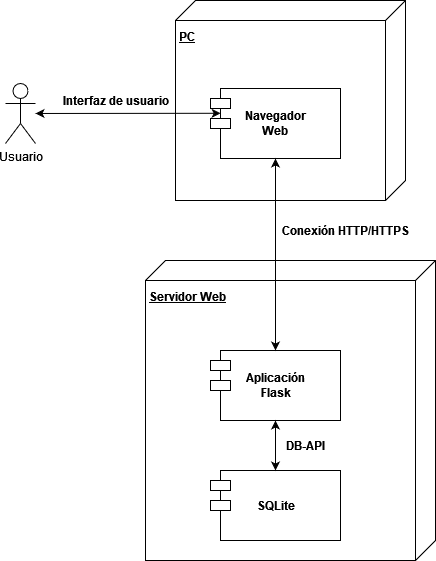

The diagram above was exported from draw.io. Its source (the exported page's mxGraphModel, read from the mxfile embedded in the PNG):
<mxGraphModel dx="1274" dy="1846" grid="1" gridSize="10" guides="1" tooltips="1" connect="1" arrows="1" fold="1" page="1" pageScale="1" pageWidth="827" pageHeight="1169" math="0" shadow="0">
  <root>
    <mxCell id="0" />
    <mxCell id="1" parent="0" />
    <mxCell id="nCaYWi8LtKrmk4JnwUJk-1" value="&lt;div&gt;&lt;b&gt;&lt;br&gt;&lt;/b&gt;&lt;/div&gt;&lt;div&gt;&lt;b&gt;Servidor Web&lt;br&gt;&lt;/b&gt;&lt;/div&gt;" style="verticalAlign=top;align=left;spacingTop=8;spacingLeft=2;spacingRight=12;shape=cube;size=20;direction=south;fontStyle=4;html=1;whiteSpace=wrap;" parent="1" vertex="1">
      <mxGeometry x="440" y="230" width="290" height="300" as="geometry" />
    </mxCell>
    <mxCell id="nCaYWi8LtKrmk4JnwUJk-2" value="" style="shape=module;align=left;spacingLeft=20;align=center;verticalAlign=top;whiteSpace=wrap;html=1;" parent="1" vertex="1">
      <mxGeometry x="505" y="320" width="130" height="70" as="geometry" />
    </mxCell>
    <mxCell id="nCaYWi8LtKrmk4JnwUJk-5" value="&lt;div&gt;Aplicación &lt;br&gt;&lt;/div&gt;&lt;div&gt;Flask&lt;/div&gt;" style="text;align=center;fontStyle=1;verticalAlign=middle;spacingLeft=3;spacingRight=3;strokeColor=none;rotatable=0;points=[[0,0.5],[1,0.5]];portConstraint=eastwest;html=1;" parent="1" vertex="1">
      <mxGeometry x="530" y="342" width="80" height="26" as="geometry" />
    </mxCell>
    <mxCell id="nCaYWi8LtKrmk4JnwUJk-7" value="" style="shape=module;align=left;spacingLeft=20;align=center;verticalAlign=top;whiteSpace=wrap;html=1;" parent="1" vertex="1">
      <mxGeometry x="505" y="440" width="130" height="70" as="geometry" />
    </mxCell>
    <mxCell id="nCaYWi8LtKrmk4JnwUJk-8" value="SQLite" style="text;align=center;fontStyle=1;verticalAlign=middle;spacingLeft=3;spacingRight=3;strokeColor=none;rotatable=0;points=[[0,0.5],[1,0.5]];portConstraint=eastwest;html=1;" parent="1" vertex="1">
      <mxGeometry x="530" y="462" width="80" height="26" as="geometry" />
    </mxCell>
    <mxCell id="nCaYWi8LtKrmk4JnwUJk-11" value="&lt;div&gt;&lt;b&gt;&lt;br&gt;&lt;/b&gt;&lt;/div&gt;&lt;div&gt;&lt;b&gt;PC&lt;/b&gt;&lt;/div&gt;" style="verticalAlign=top;align=left;spacingTop=8;spacingLeft=2;spacingRight=12;shape=cube;size=20;direction=south;fontStyle=4;html=1;whiteSpace=wrap;" parent="1" vertex="1">
      <mxGeometry x="470" y="-30" width="230" height="200" as="geometry" />
    </mxCell>
    <mxCell id="nCaYWi8LtKrmk4JnwUJk-18" value="" style="shape=module;align=left;spacingLeft=20;align=center;verticalAlign=top;whiteSpace=wrap;html=1;" parent="1" vertex="1">
      <mxGeometry x="505" y="58" width="130" height="70" as="geometry" />
    </mxCell>
    <mxCell id="nCaYWi8LtKrmk4JnwUJk-19" value="&lt;div&gt;Navegador&lt;/div&gt;&lt;div&gt;Web&lt;br&gt;&lt;/div&gt;" style="text;align=center;fontStyle=1;verticalAlign=middle;spacingLeft=3;spacingRight=3;strokeColor=none;rotatable=0;points=[[0,0.5],[1,0.5]];portConstraint=eastwest;html=1;" parent="1" vertex="1">
      <mxGeometry x="530" y="80" width="80" height="26" as="geometry" />
    </mxCell>
    <mxCell id="nCaYWi8LtKrmk4JnwUJk-21" value="" style="endArrow=classic;startArrow=classic;html=1;rounded=0;" parent="1" source="nCaYWi8LtKrmk4JnwUJk-18" target="nCaYWi8LtKrmk4JnwUJk-2" edge="1">
      <mxGeometry width="50" height="50" relative="1" as="geometry">
        <mxPoint x="200" y="590" as="sourcePoint" />
        <mxPoint x="250" y="540" as="targetPoint" />
      </mxGeometry>
    </mxCell>
    <mxCell id="nCaYWi8LtKrmk4JnwUJk-22" value="" style="endArrow=classic;startArrow=classic;html=1;rounded=0;" parent="1" source="nCaYWi8LtKrmk4JnwUJk-7" target="nCaYWi8LtKrmk4JnwUJk-2" edge="1">
      <mxGeometry width="50" height="50" relative="1" as="geometry">
        <mxPoint x="310" y="590" as="sourcePoint" />
        <mxPoint x="360" y="540" as="targetPoint" />
      </mxGeometry>
    </mxCell>
    <mxCell id="nCaYWi8LtKrmk4JnwUJk-23" value="Conexión HTTP/HTTPS" style="text;html=1;align=center;verticalAlign=middle;resizable=0;points=[];autosize=1;strokeColor=none;fillColor=none;rotation=0;fontStyle=1" parent="1" vertex="1">
      <mxGeometry x="560" y="185" width="160" height="30" as="geometry" />
    </mxCell>
    <mxCell id="nCaYWi8LtKrmk4JnwUJk-24" value="&lt;b&gt;DB-API&lt;/b&gt;" style="text;html=1;strokeColor=none;fillColor=none;align=center;verticalAlign=middle;whiteSpace=wrap;rounded=0;" parent="1" vertex="1">
      <mxGeometry x="570" y="400" width="60" height="30" as="geometry" />
    </mxCell>
    <mxCell id="nCaYWi8LtKrmk4JnwUJk-25" value="Usuario" style="shape=umlActor;verticalLabelPosition=bottom;verticalAlign=top;html=1;outlineConnect=0;" parent="1" vertex="1">
      <mxGeometry x="300" y="53" width="30" height="60" as="geometry" />
    </mxCell>
    <mxCell id="nCaYWi8LtKrmk4JnwUJk-28" value="" style="endArrow=classic;startArrow=classic;html=1;rounded=0;entryX=0.078;entryY=0.354;entryDx=0;entryDy=0;entryPerimeter=0;" parent="1" source="nCaYWi8LtKrmk4JnwUJk-25" target="nCaYWi8LtKrmk4JnwUJk-18" edge="1">
      <mxGeometry width="50" height="50" relative="1" as="geometry">
        <mxPoint x="220" y="230" as="sourcePoint" />
        <mxPoint x="270" y="180" as="targetPoint" />
      </mxGeometry>
    </mxCell>
    <mxCell id="7zPr78HWbbJPUYGZGSxP-1" value="&lt;b&gt;Interfaz de usuario&lt;/b&gt;" style="text;html=1;align=center;verticalAlign=middle;resizable=0;points=[];autosize=1;strokeColor=none;fillColor=none;" vertex="1" parent="1">
      <mxGeometry x="345" y="55" width="130" height="30" as="geometry" />
    </mxCell>
  </root>
</mxGraphModel>